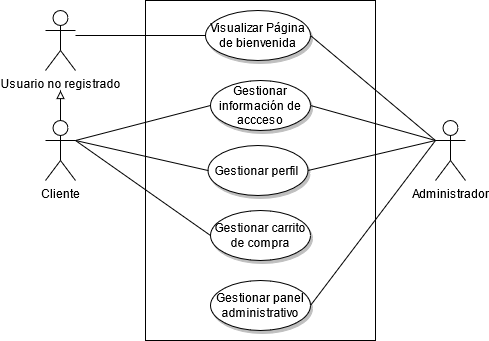

The diagram above was exported from draw.io. Its source (the exported page's mxGraphModel, read from the mxfile embedded in the PNG):
<mxGraphModel dx="868" dy="451" grid="1" gridSize="10" guides="1" tooltips="1" connect="1" arrows="1" fold="1" page="1" pageScale="1" pageWidth="850" pageHeight="1100" math="0" shadow="0">
  <root>
    <mxCell id="0" />
    <mxCell id="1" parent="0" />
    <mxCell id="NC2vd4pWovENhmcQyBDs-1" value="" style="rounded=0;whiteSpace=wrap;html=1;fillColor=none;" parent="1" vertex="1">
      <mxGeometry x="260" y="120" width="230" height="340" as="geometry" />
    </mxCell>
    <mxCell id="wGgpdUwQYIsTPzPWaywA-1" value="Usuario no registrado" style="shape=umlActor;verticalLabelPosition=bottom;verticalAlign=top;html=1;outlineConnect=0;" parent="1" vertex="1">
      <mxGeometry x="160" y="130" width="30" height="60" as="geometry" />
    </mxCell>
    <mxCell id="wGgpdUwQYIsTPzPWaywA-13" style="edgeStyle=orthogonalEdgeStyle;rounded=0;orthogonalLoop=1;jettySize=auto;html=1;exitX=0.5;exitY=0;exitDx=0;exitDy=0;exitPerimeter=0;endArrow=block;endFill=0;" parent="1" source="wGgpdUwQYIsTPzPWaywA-5" edge="1">
      <mxGeometry relative="1" as="geometry">
        <mxPoint x="175" y="210" as="targetPoint" />
      </mxGeometry>
    </mxCell>
    <mxCell id="wGgpdUwQYIsTPzPWaywA-5" value="Cliente" style="shape=umlActor;verticalLabelPosition=bottom;verticalAlign=top;html=1;outlineConnect=0;" parent="1" vertex="1">
      <mxGeometry x="160" y="240" width="30" height="60" as="geometry" />
    </mxCell>
    <mxCell id="wGgpdUwQYIsTPzPWaywA-7" value="Administrador" style="shape=umlActor;verticalLabelPosition=bottom;verticalAlign=top;html=1;outlineConnect=0;" parent="1" vertex="1">
      <mxGeometry x="550" y="240" width="30" height="60" as="geometry" />
    </mxCell>
    <mxCell id="wGgpdUwQYIsTPzPWaywA-8" value="Visualizar Página de bienvenida" style="ellipse;whiteSpace=wrap;html=1;shadow=1;" parent="1" vertex="1">
      <mxGeometry x="320" y="130" width="105" height="50" as="geometry" />
    </mxCell>
    <mxCell id="wGgpdUwQYIsTPzPWaywA-14" value="Gestionar información de accceso" style="ellipse;whiteSpace=wrap;html=1;shadow=1;" parent="1" vertex="1">
      <mxGeometry x="325" y="200" width="100" height="50" as="geometry" />
    </mxCell>
    <mxCell id="wGgpdUwQYIsTPzPWaywA-17" value="Gestionar panel administrativo" style="ellipse;whiteSpace=wrap;html=1;shadow=1;" parent="1" vertex="1">
      <mxGeometry x="325" y="400" width="100" height="50" as="geometry" />
    </mxCell>
    <mxCell id="wGgpdUwQYIsTPzPWaywA-20" value="Gestionar perfil&amp;nbsp;" style="ellipse;whiteSpace=wrap;html=1;shadow=1;" parent="1" vertex="1">
      <mxGeometry x="322.5" y="265" width="100" height="50" as="geometry" />
    </mxCell>
    <mxCell id="wGgpdUwQYIsTPzPWaywA-23" value="" style="endArrow=none;html=1;strokeColor=#000000;entryX=0;entryY=0.5;entryDx=0;entryDy=0;exitX=1;exitY=0.3333333333333333;exitDx=0;exitDy=0;exitPerimeter=0;" parent="1" source="wGgpdUwQYIsTPzPWaywA-5" target="wGgpdUwQYIsTPzPWaywA-14" edge="1">
      <mxGeometry width="50" height="50" relative="1" as="geometry">
        <mxPoint x="400" y="300" as="sourcePoint" />
        <mxPoint x="450" y="250" as="targetPoint" />
      </mxGeometry>
    </mxCell>
    <mxCell id="wGgpdUwQYIsTPzPWaywA-24" value="" style="endArrow=none;html=1;strokeColor=#000000;entryX=0;entryY=0.5;entryDx=0;entryDy=0;exitX=1;exitY=0.3333333333333333;exitDx=0;exitDy=0;exitPerimeter=0;" parent="1" target="wGgpdUwQYIsTPzPWaywA-20" edge="1">
      <mxGeometry width="50" height="50" relative="1" as="geometry">
        <mxPoint x="190" y="260" as="sourcePoint" />
        <mxPoint x="325" y="225" as="targetPoint" />
      </mxGeometry>
    </mxCell>
    <mxCell id="wGgpdUwQYIsTPzPWaywA-25" value="" style="endArrow=none;html=1;strokeColor=#000000;entryX=0;entryY=0.5;entryDx=0;entryDy=0;" parent="1" target="wGgpdUwQYIsTPzPWaywA-8" edge="1">
      <mxGeometry width="50" height="50" relative="1" as="geometry">
        <mxPoint x="190" y="155" as="sourcePoint" />
        <mxPoint x="325" y="146" as="targetPoint" />
      </mxGeometry>
    </mxCell>
    <mxCell id="wGgpdUwQYIsTPzPWaywA-28" value="" style="endArrow=none;html=1;strokeColor=#000000;entryX=0;entryY=0.3333333333333333;entryDx=0;entryDy=0;entryPerimeter=0;exitX=1;exitY=0.5;exitDx=0;exitDy=0;startArrow=none;" parent="1" source="wGgpdUwQYIsTPzPWaywA-8" target="wGgpdUwQYIsTPzPWaywA-7" edge="1">
      <mxGeometry width="50" height="50" relative="1" as="geometry">
        <mxPoint x="425" y="295" as="sourcePoint" />
        <mxPoint x="540" y="210" as="targetPoint" />
      </mxGeometry>
    </mxCell>
    <mxCell id="wGgpdUwQYIsTPzPWaywA-29" value="Gestionar carrito de compra" style="ellipse;whiteSpace=wrap;html=1;shadow=1;" parent="1" vertex="1">
      <mxGeometry x="325" y="330" width="100" height="50" as="geometry" />
    </mxCell>
    <mxCell id="wGgpdUwQYIsTPzPWaywA-30" value="" style="endArrow=none;html=1;strokeColor=#000000;entryX=0;entryY=0.3333333333333333;entryDx=0;entryDy=0;entryPerimeter=0;exitX=1;exitY=0.5;exitDx=0;exitDy=0;" parent="1" source="wGgpdUwQYIsTPzPWaywA-20" target="wGgpdUwQYIsTPzPWaywA-7" edge="1">
      <mxGeometry width="50" height="50" relative="1" as="geometry">
        <mxPoint x="510" y="340" as="sourcePoint" />
        <mxPoint x="560" y="290" as="targetPoint" />
      </mxGeometry>
    </mxCell>
    <mxCell id="wGgpdUwQYIsTPzPWaywA-31" value="" style="endArrow=none;html=1;strokeColor=#000000;entryX=1;entryY=0.3333333333333333;entryDx=0;entryDy=0;entryPerimeter=0;exitX=0;exitY=0.5;exitDx=0;exitDy=0;" parent="1" source="wGgpdUwQYIsTPzPWaywA-29" target="wGgpdUwQYIsTPzPWaywA-5" edge="1">
      <mxGeometry width="50" height="50" relative="1" as="geometry">
        <mxPoint x="170" y="450" as="sourcePoint" />
        <mxPoint x="220" y="400" as="targetPoint" />
      </mxGeometry>
    </mxCell>
    <mxCell id="wGgpdUwQYIsTPzPWaywA-36" value="" style="endArrow=none;html=1;strokeColor=#000000;entryX=0;entryY=0.3333333333333333;entryDx=0;entryDy=0;entryPerimeter=0;exitX=1;exitY=0.5;exitDx=0;exitDy=0;" parent="1" source="wGgpdUwQYIsTPzPWaywA-17" target="wGgpdUwQYIsTPzPWaywA-7" edge="1">
      <mxGeometry width="50" height="50" relative="1" as="geometry">
        <mxPoint x="620" y="470" as="sourcePoint" />
        <mxPoint x="670" y="420" as="targetPoint" />
      </mxGeometry>
    </mxCell>
    <mxCell id="k7WyqyiZ1nZC9TcZBWbm-1" value="" style="endArrow=none;html=1;strokeColor=#000000;exitX=1;exitY=0.5;exitDx=0;exitDy=0;entryX=0;entryY=0.3333333333333333;entryDx=0;entryDy=0;entryPerimeter=0;" parent="1" source="wGgpdUwQYIsTPzPWaywA-14" target="wGgpdUwQYIsTPzPWaywA-7" edge="1">
      <mxGeometry width="50" height="50" relative="1" as="geometry">
        <mxPoint x="435" y="365" as="sourcePoint" />
        <mxPoint x="670" y="380" as="targetPoint" />
      </mxGeometry>
    </mxCell>
  </root>
</mxGraphModel>